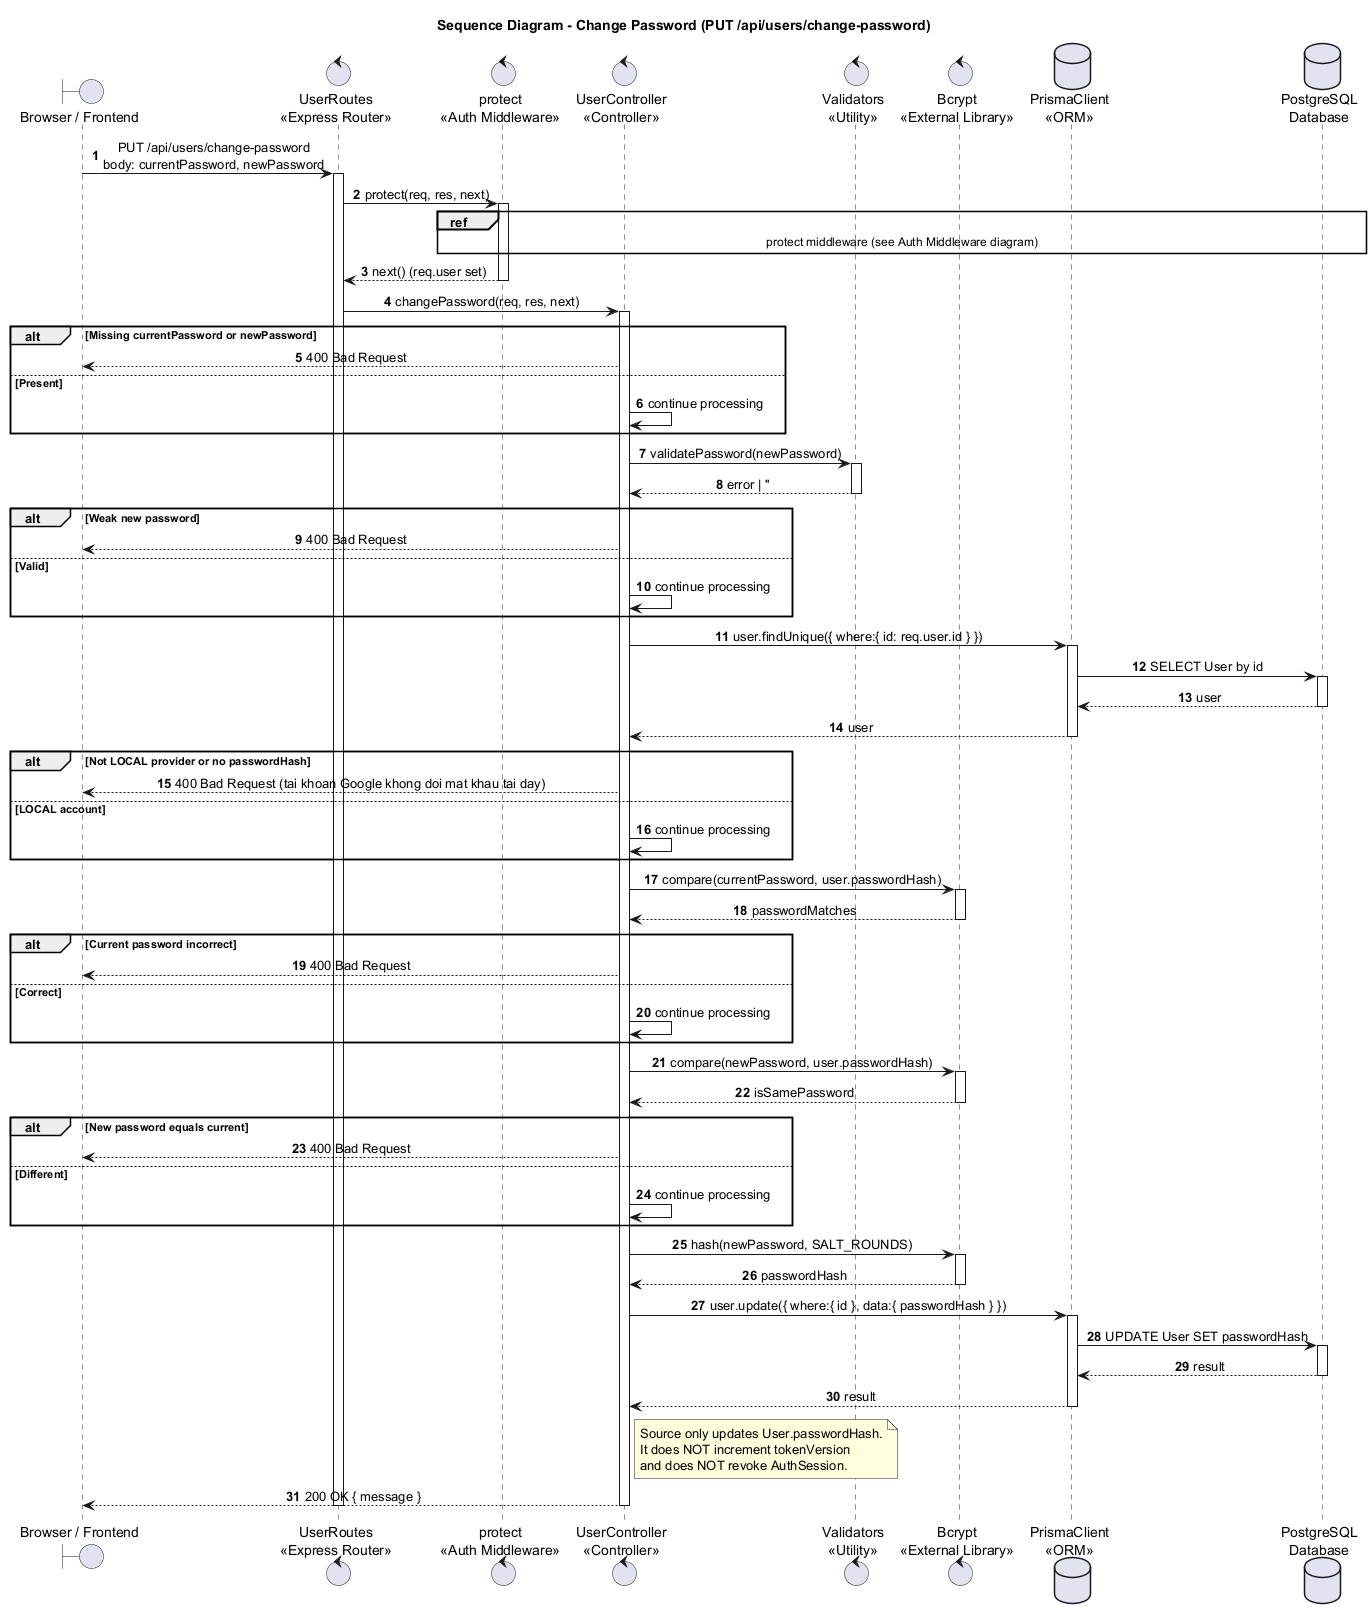

The diagram above was rendered by PlantUML. Its source (embedded in the PNG):
@startuml
title Sequence Diagram - Change Password (PUT /api/users/change-password)

autonumber
skinparam shadowing false
skinparam sequenceMessageAlign center
skinparam responseMessageBelowArrow true
skinparam ParticipantPadding 25
skinparam BoxPadding 10

boundary "Browser / Frontend" as Browser
control "UserRoutes\n<<Express Router>>" as UserRoutes
control "protect\n<<Auth Middleware>>" as Protect
control "UserController\n<<Controller>>" as User
control "Validators\n<<Utility>>" as Validators
control "Bcrypt\n<<External Library>>" as Bcrypt
database "PrismaClient\n<<ORM>>" as Prisma
database "PostgreSQL\nDatabase" as DB

Browser -> UserRoutes : PUT /api/users/change-password\nbody: currentPassword, newPassword
activate UserRoutes
UserRoutes -> Protect : protect(req, res, next)
activate Protect
ref over Protect, DB : protect middleware (see Auth Middleware diagram)
Protect --> UserRoutes : next() (req.user set)
deactivate Protect

UserRoutes -> User : changePassword(req, res, next)
activate User

alt Missing currentPassword or newPassword
  User --> Browser : 400 Bad Request
else Present
  User -> User : continue processing
end

User -> Validators : validatePassword(newPassword)
activate Validators
Validators --> User : error | ''
deactivate Validators
alt Weak new password
  User --> Browser : 400 Bad Request
else Valid
  User -> User : continue processing
end

User -> Prisma : user.findUnique({ where:{ id: req.user.id } })
activate Prisma
Prisma -> DB : SELECT User by id
activate DB
DB --> Prisma : user
deactivate DB
Prisma --> User : user
deactivate Prisma

alt Not LOCAL provider or no passwordHash
  User --> Browser : 400 Bad Request (tai khoan Google khong doi mat khau tai day)
else LOCAL account
  User -> User : continue processing
end

User -> Bcrypt : compare(currentPassword, user.passwordHash)
activate Bcrypt
Bcrypt --> User : passwordMatches
deactivate Bcrypt
alt Current password incorrect
  User --> Browser : 400 Bad Request
else Correct
  User -> User : continue processing
end

User -> Bcrypt : compare(newPassword, user.passwordHash)
activate Bcrypt
Bcrypt --> User : isSamePassword
deactivate Bcrypt
alt New password equals current
  User --> Browser : 400 Bad Request
else Different
  User -> User : continue processing
end

User -> Bcrypt : hash(newPassword, SALT_ROUNDS)
activate Bcrypt
Bcrypt --> User : passwordHash
deactivate Bcrypt

User -> Prisma : user.update({ where:{ id }, data:{ passwordHash } })
activate Prisma
Prisma -> DB : UPDATE User SET passwordHash
activate DB
DB --> Prisma : result
deactivate DB
Prisma --> User : result
deactivate Prisma

note right of User
  Source only updates User.passwordHash.
  It does NOT increment tokenVersion
  and does NOT revoke AuthSession.
end note
User --> Browser : 200 OK { message }
deactivate User
deactivate UserRoutes
@enduml